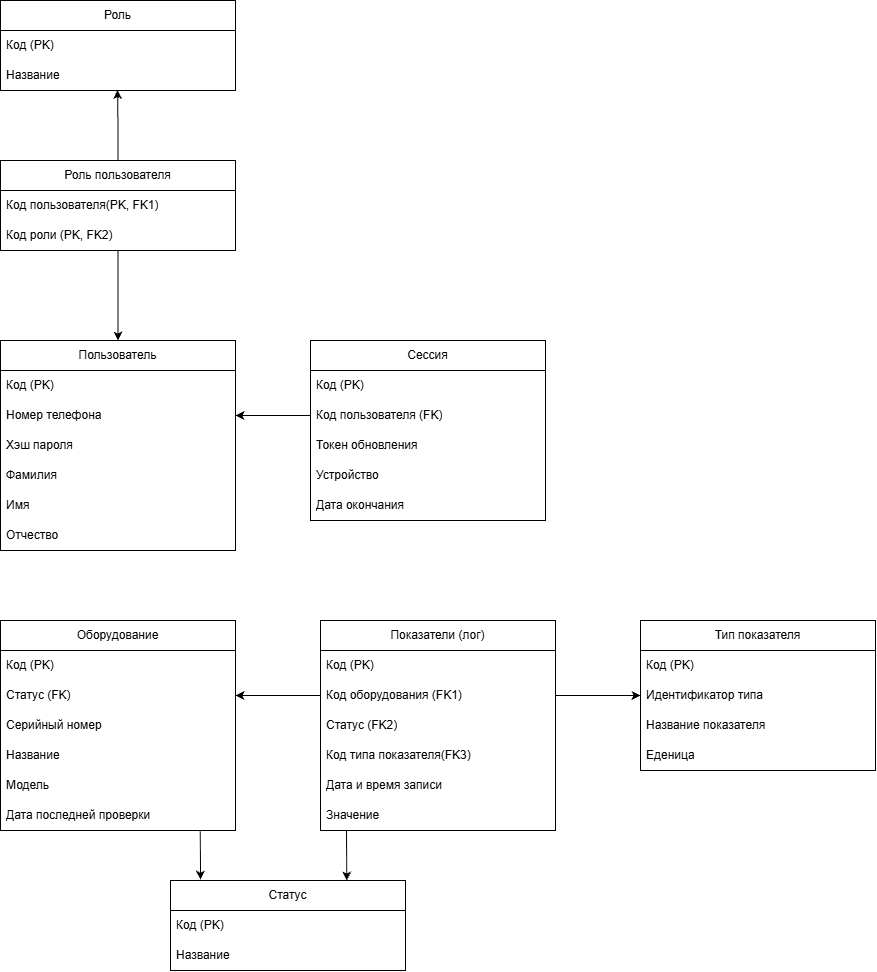

The diagram above was exported from draw.io. Its source (the exported page's mxGraphModel, read from the mxfile embedded in the PNG):
<mxGraphModel dx="3462" dy="2294" grid="1" gridSize="10" guides="1" tooltips="1" connect="1" arrows="1" fold="1" page="1" pageScale="1" pageWidth="827" pageHeight="1169" math="0" shadow="0">
  <root>
    <mxCell id="0" />
    <mxCell id="1" parent="0" />
    <mxCell id="Lj2yGyU49_OS2TwKNVH4-7" parent="1" style="swimlane;fontStyle=0;childLayout=stackLayout;horizontal=1;startSize=30;horizontalStack=0;resizeParent=1;resizeParentMax=0;resizeLast=0;collapsible=1;marginBottom=0;whiteSpace=wrap;html=1;" value="Роль" vertex="1">
      <mxGeometry height="90" width="235" x="-920" y="-380" as="geometry" />
    </mxCell>
    <mxCell id="Lj2yGyU49_OS2TwKNVH4-8" parent="Lj2yGyU49_OS2TwKNVH4-7" style="text;strokeColor=none;fillColor=none;align=left;verticalAlign=middle;spacingLeft=4;spacingRight=4;overflow=hidden;points=[[0,0.5],[1,0.5]];portConstraint=eastwest;rotatable=0;whiteSpace=wrap;html=1;" value="Код (PK)" vertex="1">
      <mxGeometry height="30" width="235" y="30" as="geometry" />
    </mxCell>
    <mxCell id="Lj2yGyU49_OS2TwKNVH4-9" parent="Lj2yGyU49_OS2TwKNVH4-7" style="text;strokeColor=none;fillColor=none;align=left;verticalAlign=middle;spacingLeft=4;spacingRight=4;overflow=hidden;points=[[0,0.5],[1,0.5]];portConstraint=eastwest;rotatable=0;whiteSpace=wrap;html=1;" value="Название&amp;nbsp;" vertex="1">
      <mxGeometry height="30" width="235" y="60" as="geometry" />
    </mxCell>
    <mxCell id="Lj2yGyU49_OS2TwKNVH4-12" parent="1" style="swimlane;fontStyle=0;childLayout=stackLayout;horizontal=1;startSize=30;horizontalStack=0;resizeParent=1;resizeParentMax=0;resizeLast=0;collapsible=1;marginBottom=0;whiteSpace=wrap;html=1;" value="Пользователь" vertex="1">
      <mxGeometry height="210" width="235" x="-920" y="-40" as="geometry" />
    </mxCell>
    <mxCell id="Lj2yGyU49_OS2TwKNVH4-13" parent="Lj2yGyU49_OS2TwKNVH4-12" style="text;strokeColor=none;fillColor=none;align=left;verticalAlign=middle;spacingLeft=4;spacingRight=4;overflow=hidden;points=[[0,0.5],[1,0.5]];portConstraint=eastwest;rotatable=0;whiteSpace=wrap;html=1;" value="Код (PK)" vertex="1">
      <mxGeometry height="30" width="235" y="30" as="geometry" />
    </mxCell>
    <mxCell id="Lj2yGyU49_OS2TwKNVH4-15" parent="Lj2yGyU49_OS2TwKNVH4-12" style="text;strokeColor=none;fillColor=none;align=left;verticalAlign=middle;spacingLeft=4;spacingRight=4;overflow=hidden;points=[[0,0.5],[1,0.5]];portConstraint=eastwest;rotatable=0;whiteSpace=wrap;html=1;" value="Номер телефона" vertex="1">
      <mxGeometry height="30" width="235" y="60" as="geometry" />
    </mxCell>
    <mxCell id="Lj2yGyU49_OS2TwKNVH4-18" parent="Lj2yGyU49_OS2TwKNVH4-12" style="text;strokeColor=none;fillColor=none;align=left;verticalAlign=middle;spacingLeft=4;spacingRight=4;overflow=hidden;points=[[0,0.5],[1,0.5]];portConstraint=eastwest;rotatable=0;whiteSpace=wrap;html=1;" value="Хэш пароля" vertex="1">
      <mxGeometry height="30" width="235" y="90" as="geometry" />
    </mxCell>
    <mxCell id="Lj2yGyU49_OS2TwKNVH4-14" parent="Lj2yGyU49_OS2TwKNVH4-12" style="text;strokeColor=none;fillColor=none;align=left;verticalAlign=middle;spacingLeft=4;spacingRight=4;overflow=hidden;points=[[0,0.5],[1,0.5]];portConstraint=eastwest;rotatable=0;whiteSpace=wrap;html=1;" value="Фамилия" vertex="1">
      <mxGeometry height="30" width="235" y="120" as="geometry" />
    </mxCell>
    <mxCell id="Lj2yGyU49_OS2TwKNVH4-16" parent="Lj2yGyU49_OS2TwKNVH4-12" style="text;strokeColor=none;fillColor=none;align=left;verticalAlign=middle;spacingLeft=4;spacingRight=4;overflow=hidden;points=[[0,0.5],[1,0.5]];portConstraint=eastwest;rotatable=0;whiteSpace=wrap;html=1;" value="Имя" vertex="1">
      <mxGeometry height="30" width="235" y="150" as="geometry" />
    </mxCell>
    <mxCell id="Lj2yGyU49_OS2TwKNVH4-17" parent="Lj2yGyU49_OS2TwKNVH4-12" style="text;strokeColor=none;fillColor=none;align=left;verticalAlign=middle;spacingLeft=4;spacingRight=4;overflow=hidden;points=[[0,0.5],[1,0.5]];portConstraint=eastwest;rotatable=0;whiteSpace=wrap;html=1;" value="Отчество" vertex="1">
      <mxGeometry height="30" width="235" y="180" as="geometry" />
    </mxCell>
    <mxCell id="Lj2yGyU49_OS2TwKNVH4-19" parent="1" style="swimlane;fontStyle=0;childLayout=stackLayout;horizontal=1;startSize=30;horizontalStack=0;resizeParent=1;resizeParentMax=0;resizeLast=0;collapsible=1;marginBottom=0;whiteSpace=wrap;html=1;" value="Роль пользователя" vertex="1">
      <mxGeometry height="90" width="235" x="-920" y="-220" as="geometry" />
    </mxCell>
    <mxCell id="Lj2yGyU49_OS2TwKNVH4-20" parent="Lj2yGyU49_OS2TwKNVH4-19" style="text;strokeColor=none;fillColor=none;align=left;verticalAlign=middle;spacingLeft=4;spacingRight=4;overflow=hidden;points=[[0,0.5],[1,0.5]];portConstraint=eastwest;rotatable=0;whiteSpace=wrap;html=1;" value="Код пользователя(PK, FK1)" vertex="1">
      <mxGeometry height="30" width="235" y="30" as="geometry" />
    </mxCell>
    <mxCell id="Lj2yGyU49_OS2TwKNVH4-21" parent="Lj2yGyU49_OS2TwKNVH4-19" style="text;strokeColor=none;fillColor=none;align=left;verticalAlign=middle;spacingLeft=4;spacingRight=4;overflow=hidden;points=[[0,0.5],[1,0.5]];portConstraint=eastwest;rotatable=0;whiteSpace=wrap;html=1;" value="Код роли (PK, FK2)" vertex="1">
      <mxGeometry height="30" width="235" y="60" as="geometry" />
    </mxCell>
    <mxCell id="Lj2yGyU49_OS2TwKNVH4-24" edge="1" parent="1" source="Lj2yGyU49_OS2TwKNVH4-21" style="edgeStyle=orthogonalEdgeStyle;rounded=0;orthogonalLoop=1;jettySize=auto;html=1;entryX=0.5;entryY=0;entryDx=0;entryDy=0;" target="Lj2yGyU49_OS2TwKNVH4-12">
      <mxGeometry relative="1" as="geometry">
        <Array as="points">
          <mxPoint x="-802" y="-110" />
          <mxPoint x="-802" y="-110" />
        </Array>
      </mxGeometry>
    </mxCell>
    <mxCell id="Lj2yGyU49_OS2TwKNVH4-25" edge="1" parent="1" source="Lj2yGyU49_OS2TwKNVH4-19" style="edgeStyle=orthogonalEdgeStyle;rounded=0;orthogonalLoop=1;jettySize=auto;html=1;entryX=0.498;entryY=0.981;entryDx=0;entryDy=0;entryPerimeter=0;" target="Lj2yGyU49_OS2TwKNVH4-9">
      <mxGeometry relative="1" as="geometry" />
    </mxCell>
    <mxCell id="Lj2yGyU49_OS2TwKNVH4-56" parent="1" style="swimlane;fontStyle=0;childLayout=stackLayout;horizontal=1;startSize=30;horizontalStack=0;resizeParent=1;resizeParentMax=0;resizeLast=0;collapsible=1;marginBottom=0;whiteSpace=wrap;html=1;" value="Оборудование" vertex="1">
      <mxGeometry height="210" width="235" x="-920" y="240" as="geometry" />
    </mxCell>
    <mxCell id="Lj2yGyU49_OS2TwKNVH4-57" parent="Lj2yGyU49_OS2TwKNVH4-56" style="text;strokeColor=none;fillColor=none;align=left;verticalAlign=middle;spacingLeft=4;spacingRight=4;overflow=hidden;points=[[0,0.5],[1,0.5]];portConstraint=eastwest;rotatable=0;whiteSpace=wrap;html=1;" value="Код (PK)" vertex="1">
      <mxGeometry height="30" width="235" y="30" as="geometry" />
    </mxCell>
    <mxCell id="52VU9XKznhfn88aC8VnB-1" parent="Lj2yGyU49_OS2TwKNVH4-56" style="text;strokeColor=none;fillColor=none;align=left;verticalAlign=middle;spacingLeft=4;spacingRight=4;overflow=hidden;points=[[0,0.5],[1,0.5]];portConstraint=eastwest;rotatable=0;whiteSpace=wrap;html=1;" value="Статус (FK)" vertex="1">
      <mxGeometry height="30" width="235" y="60" as="geometry" />
    </mxCell>
    <mxCell id="Lj2yGyU49_OS2TwKNVH4-60" parent="Lj2yGyU49_OS2TwKNVH4-56" style="text;strokeColor=none;fillColor=none;align=left;verticalAlign=middle;spacingLeft=4;spacingRight=4;overflow=hidden;points=[[0,0.5],[1,0.5]];portConstraint=eastwest;rotatable=0;whiteSpace=wrap;html=1;" value="Серийный номер" vertex="1">
      <mxGeometry height="30" width="235" y="90" as="geometry" />
    </mxCell>
    <mxCell id="S_XLbKqzm5HJf2oNgOvF-23" parent="Lj2yGyU49_OS2TwKNVH4-56" style="text;strokeColor=none;fillColor=none;align=left;verticalAlign=middle;spacingLeft=4;spacingRight=4;overflow=hidden;points=[[0,0.5],[1,0.5]];portConstraint=eastwest;rotatable=0;whiteSpace=wrap;html=1;" value="Название" vertex="1">
      <mxGeometry height="30" width="235" y="120" as="geometry" />
    </mxCell>
    <mxCell id="Lj2yGyU49_OS2TwKNVH4-59" parent="Lj2yGyU49_OS2TwKNVH4-56" style="text;strokeColor=none;fillColor=none;align=left;verticalAlign=middle;spacingLeft=4;spacingRight=4;overflow=hidden;points=[[0,0.5],[1,0.5]];portConstraint=eastwest;rotatable=0;whiteSpace=wrap;html=1;" value="Модель" vertex="1">
      <mxGeometry height="30" width="235" y="150" as="geometry" />
    </mxCell>
    <mxCell id="Lj2yGyU49_OS2TwKNVH4-61" parent="Lj2yGyU49_OS2TwKNVH4-56" style="text;strokeColor=none;fillColor=none;align=left;verticalAlign=middle;spacingLeft=4;spacingRight=4;overflow=hidden;points=[[0,0.5],[1,0.5]];portConstraint=eastwest;rotatable=0;whiteSpace=wrap;html=1;" value="Дата последней проверки" vertex="1">
      <mxGeometry height="30" width="235" y="180" as="geometry" />
    </mxCell>
    <mxCell id="52VU9XKznhfn88aC8VnB-2" parent="1" style="swimlane;fontStyle=0;childLayout=stackLayout;horizontal=1;startSize=30;horizontalStack=0;resizeParent=1;resizeParentMax=0;resizeLast=0;collapsible=1;marginBottom=0;whiteSpace=wrap;html=1;" value="Статус" vertex="1">
      <mxGeometry height="90" width="235" x="-750" y="500" as="geometry" />
    </mxCell>
    <mxCell id="52VU9XKznhfn88aC8VnB-3" parent="52VU9XKznhfn88aC8VnB-2" style="text;strokeColor=none;fillColor=none;align=left;verticalAlign=middle;spacingLeft=4;spacingRight=4;overflow=hidden;points=[[0,0.5],[1,0.5]];portConstraint=eastwest;rotatable=0;whiteSpace=wrap;html=1;" value="Код (PK)" vertex="1">
      <mxGeometry height="30" width="235" y="30" as="geometry" />
    </mxCell>
    <mxCell id="52VU9XKznhfn88aC8VnB-4" parent="52VU9XKznhfn88aC8VnB-2" style="text;strokeColor=none;fillColor=none;align=left;verticalAlign=middle;spacingLeft=4;spacingRight=4;overflow=hidden;points=[[0,0.5],[1,0.5]];portConstraint=eastwest;rotatable=0;whiteSpace=wrap;html=1;" value="Название&amp;nbsp;" vertex="1">
      <mxGeometry height="30" width="235" y="60" as="geometry" />
    </mxCell>
    <mxCell id="S_XLbKqzm5HJf2oNgOvF-5" parent="1" style="swimlane;fontStyle=0;childLayout=stackLayout;horizontal=1;startSize=30;horizontalStack=0;resizeParent=1;resizeParentMax=0;resizeLast=0;collapsible=1;marginBottom=0;whiteSpace=wrap;html=1;" value="Сессия" vertex="1">
      <mxGeometry height="180" width="235" x="-610" y="-40" as="geometry" />
    </mxCell>
    <mxCell id="S_XLbKqzm5HJf2oNgOvF-6" parent="S_XLbKqzm5HJf2oNgOvF-5" style="text;strokeColor=none;fillColor=none;align=left;verticalAlign=middle;spacingLeft=4;spacingRight=4;overflow=hidden;points=[[0,0.5],[1,0.5]];portConstraint=eastwest;rotatable=0;whiteSpace=wrap;html=1;" value="Код (PK)" vertex="1">
      <mxGeometry height="30" width="235" y="30" as="geometry" />
    </mxCell>
    <mxCell id="S_XLbKqzm5HJf2oNgOvF-7" parent="S_XLbKqzm5HJf2oNgOvF-5" style="text;strokeColor=none;fillColor=none;align=left;verticalAlign=middle;spacingLeft=4;spacingRight=4;overflow=hidden;points=[[0,0.5],[1,0.5]];portConstraint=eastwest;rotatable=0;whiteSpace=wrap;html=1;" value="Код пользователя (FK)" vertex="1">
      <mxGeometry height="30" width="235" y="60" as="geometry" />
    </mxCell>
    <mxCell id="S_XLbKqzm5HJf2oNgOvF-8" parent="S_XLbKqzm5HJf2oNgOvF-5" style="text;strokeColor=none;fillColor=none;align=left;verticalAlign=middle;spacingLeft=4;spacingRight=4;overflow=hidden;points=[[0,0.5],[1,0.5]];portConstraint=eastwest;rotatable=0;whiteSpace=wrap;html=1;" value="Токен обновления" vertex="1">
      <mxGeometry height="30" width="235" y="90" as="geometry" />
    </mxCell>
    <mxCell id="S_XLbKqzm5HJf2oNgOvF-9" parent="S_XLbKqzm5HJf2oNgOvF-5" style="text;strokeColor=none;fillColor=none;align=left;verticalAlign=middle;spacingLeft=4;spacingRight=4;overflow=hidden;points=[[0,0.5],[1,0.5]];portConstraint=eastwest;rotatable=0;whiteSpace=wrap;html=1;" value="Устройство" vertex="1">
      <mxGeometry height="30" width="235" y="120" as="geometry" />
    </mxCell>
    <mxCell id="S_XLbKqzm5HJf2oNgOvF-10" parent="S_XLbKqzm5HJf2oNgOvF-5" style="text;strokeColor=none;fillColor=none;align=left;verticalAlign=middle;spacingLeft=4;spacingRight=4;overflow=hidden;points=[[0,0.5],[1,0.5]];portConstraint=eastwest;rotatable=0;whiteSpace=wrap;html=1;" value="Дата окончания" vertex="1">
      <mxGeometry height="30" width="235" y="150" as="geometry" />
    </mxCell>
    <mxCell id="S_XLbKqzm5HJf2oNgOvF-11" edge="1" parent="1" source="S_XLbKqzm5HJf2oNgOvF-7" style="endArrow=classic;html=1;rounded=0;exitX=0;exitY=0.5;exitDx=0;exitDy=0;entryX=1;entryY=0.5;entryDx=0;entryDy=0;" target="Lj2yGyU49_OS2TwKNVH4-15" value="">
      <mxGeometry height="50" relative="1" width="50" as="geometry">
        <mxPoint x="-620" y="80" as="sourcePoint" />
        <mxPoint x="-570" y="30" as="targetPoint" />
      </mxGeometry>
    </mxCell>
    <mxCell id="S_XLbKqzm5HJf2oNgOvF-13" parent="1" style="swimlane;fontStyle=0;childLayout=stackLayout;horizontal=1;startSize=30;horizontalStack=0;resizeParent=1;resizeParentMax=0;resizeLast=0;collapsible=1;marginBottom=0;whiteSpace=wrap;html=1;" value="Показатели (лог)" vertex="1">
      <mxGeometry height="210" width="235" x="-600" y="240" as="geometry" />
    </mxCell>
    <mxCell id="S_XLbKqzm5HJf2oNgOvF-14" parent="S_XLbKqzm5HJf2oNgOvF-13" style="text;strokeColor=none;fillColor=none;align=left;verticalAlign=middle;spacingLeft=4;spacingRight=4;overflow=hidden;points=[[0,0.5],[1,0.5]];portConstraint=eastwest;rotatable=0;whiteSpace=wrap;html=1;" value="Код (PK)" vertex="1">
      <mxGeometry height="30" width="235" y="30" as="geometry" />
    </mxCell>
    <mxCell id="S_XLbKqzm5HJf2oNgOvF-16" parent="S_XLbKqzm5HJf2oNgOvF-13" style="text;strokeColor=none;fillColor=none;align=left;verticalAlign=middle;spacingLeft=4;spacingRight=4;overflow=hidden;points=[[0,0.5],[1,0.5]];portConstraint=eastwest;rotatable=0;whiteSpace=wrap;html=1;" value="Код оборудования (FK1)" vertex="1">
      <mxGeometry height="30" width="235" y="60" as="geometry" />
    </mxCell>
    <mxCell id="S_XLbKqzm5HJf2oNgOvF-15" parent="S_XLbKqzm5HJf2oNgOvF-13" style="text;strokeColor=none;fillColor=none;align=left;verticalAlign=middle;spacingLeft=4;spacingRight=4;overflow=hidden;points=[[0,0.5],[1,0.5]];portConstraint=eastwest;rotatable=0;whiteSpace=wrap;html=1;" value="Статус (FK2)" vertex="1">
      <mxGeometry height="30" width="235" y="90" as="geometry" />
    </mxCell>
    <mxCell id="S_XLbKqzm5HJf2oNgOvF-39" parent="S_XLbKqzm5HJf2oNgOvF-13" style="text;strokeColor=none;fillColor=none;align=left;verticalAlign=middle;spacingLeft=4;spacingRight=4;overflow=hidden;points=[[0,0.5],[1,0.5]];portConstraint=eastwest;rotatable=0;whiteSpace=wrap;html=1;" value="Код типа показателя(FK3)" vertex="1">
      <mxGeometry height="30" width="235" y="120" as="geometry" />
    </mxCell>
    <mxCell id="S_XLbKqzm5HJf2oNgOvF-24" parent="S_XLbKqzm5HJf2oNgOvF-13" style="text;strokeColor=none;fillColor=none;align=left;verticalAlign=middle;spacingLeft=4;spacingRight=4;overflow=hidden;points=[[0,0.5],[1,0.5]];portConstraint=eastwest;rotatable=0;whiteSpace=wrap;html=1;" value="Дата и время записи" vertex="1">
      <mxGeometry height="30" width="235" y="150" as="geometry" />
    </mxCell>
    <mxCell id="S_XLbKqzm5HJf2oNgOvF-27" parent="S_XLbKqzm5HJf2oNgOvF-13" style="text;strokeColor=none;fillColor=none;align=left;verticalAlign=middle;spacingLeft=4;spacingRight=4;overflow=hidden;points=[[0,0.5],[1,0.5]];portConstraint=eastwest;rotatable=0;whiteSpace=wrap;html=1;" value="Значение" vertex="1">
      <mxGeometry height="30" width="235" y="180" as="geometry" />
    </mxCell>
    <mxCell id="S_XLbKqzm5HJf2oNgOvF-19" edge="1" parent="1" source="Lj2yGyU49_OS2TwKNVH4-61" style="endArrow=classic;html=1;rounded=0;exitX=0.85;exitY=1.033;exitDx=0;exitDy=0;exitPerimeter=0;entryX=0.128;entryY=-0.009;entryDx=0;entryDy=0;entryPerimeter=0;" target="52VU9XKznhfn88aC8VnB-2" value="">
      <mxGeometry height="50" relative="1" width="50" as="geometry">
        <mxPoint x="-685" y="470" as="sourcePoint" />
        <mxPoint x="-635" y="420" as="targetPoint" />
      </mxGeometry>
    </mxCell>
    <mxCell id="S_XLbKqzm5HJf2oNgOvF-20" edge="1" parent="1" source="S_XLbKqzm5HJf2oNgOvF-16" style="endArrow=classic;html=1;rounded=0;entryX=0;entryY=0.5;entryDx=0;entryDy=0;exitX=1;exitY=0.5;exitDx=0;exitDy=0;" target="S_XLbKqzm5HJf2oNgOvF-34" value="">
      <mxGeometry height="50" relative="1" width="50" as="geometry">
        <Array as="points" />
        <mxPoint x="-310" y="310" as="sourcePoint" />
        <mxPoint x="-320.0000000000001" y="539.2799999999999" as="targetPoint" />
      </mxGeometry>
    </mxCell>
    <mxCell id="S_XLbKqzm5HJf2oNgOvF-21" edge="1" parent="1" source="S_XLbKqzm5HJf2oNgOvF-16" style="endArrow=classic;html=1;rounded=0;exitX=0;exitY=0.5;exitDx=0;exitDy=0;entryX=1;entryY=0.5;entryDx=0;entryDy=0;" target="52VU9XKznhfn88aC8VnB-1" value="">
      <mxGeometry height="50" relative="1" width="50" as="geometry">
        <mxPoint x="-640" y="380" as="sourcePoint" />
        <mxPoint x="-590" y="330" as="targetPoint" />
      </mxGeometry>
    </mxCell>
    <mxCell id="S_XLbKqzm5HJf2oNgOvF-29" parent="1" style="swimlane;fontStyle=0;childLayout=stackLayout;horizontal=1;startSize=30;horizontalStack=0;resizeParent=1;resizeParentMax=0;resizeLast=0;collapsible=1;marginBottom=0;whiteSpace=wrap;html=1;" value="Тип показателя" vertex="1">
      <mxGeometry height="150" width="235" x="-280" y="240" as="geometry" />
    </mxCell>
    <mxCell id="S_XLbKqzm5HJf2oNgOvF-30" parent="S_XLbKqzm5HJf2oNgOvF-29" style="text;strokeColor=none;fillColor=none;align=left;verticalAlign=middle;spacingLeft=4;spacingRight=4;overflow=hidden;points=[[0,0.5],[1,0.5]];portConstraint=eastwest;rotatable=0;whiteSpace=wrap;html=1;" value="Код (PK)" vertex="1">
      <mxGeometry height="30" width="235" y="30" as="geometry" />
    </mxCell>
    <mxCell id="S_XLbKqzm5HJf2oNgOvF-34" parent="S_XLbKqzm5HJf2oNgOvF-29" style="text;strokeColor=none;fillColor=none;align=left;verticalAlign=middle;spacingLeft=4;spacingRight=4;overflow=hidden;points=[[0,0.5],[1,0.5]];portConstraint=eastwest;rotatable=0;whiteSpace=wrap;html=1;" value="Идентификатор типа" vertex="1">
      <mxGeometry height="30" width="235" y="60" as="geometry" />
    </mxCell>
    <mxCell id="S_XLbKqzm5HJf2oNgOvF-35" parent="S_XLbKqzm5HJf2oNgOvF-29" style="text;strokeColor=none;fillColor=none;align=left;verticalAlign=middle;spacingLeft=4;spacingRight=4;overflow=hidden;points=[[0,0.5],[1,0.5]];portConstraint=eastwest;rotatable=0;whiteSpace=wrap;html=1;" value="Название показателя" vertex="1">
      <mxGeometry height="30" width="235" y="90" as="geometry" />
    </mxCell>
    <mxCell id="S_XLbKqzm5HJf2oNgOvF-37" parent="S_XLbKqzm5HJf2oNgOvF-29" style="text;strokeColor=none;fillColor=none;align=left;verticalAlign=middle;spacingLeft=4;spacingRight=4;overflow=hidden;points=[[0,0.5],[1,0.5]];portConstraint=eastwest;rotatable=0;whiteSpace=wrap;html=1;" value="Еденица&amp;nbsp;" vertex="1">
      <mxGeometry height="30" width="235" y="120" as="geometry" />
    </mxCell>
    <mxCell id="S_XLbKqzm5HJf2oNgOvF-38" edge="1" parent="1" style="endArrow=classic;html=1;rounded=0;entryX=0.75;entryY=0;entryDx=0;entryDy=0;" target="52VU9XKznhfn88aC8VnB-2" value="">
      <mxGeometry height="50" relative="1" width="50" as="geometry">
        <mxPoint x="-574" y="450" as="sourcePoint" />
        <mxPoint x="-390" y="360" as="targetPoint" />
      </mxGeometry>
    </mxCell>
  </root>
</mxGraphModel>